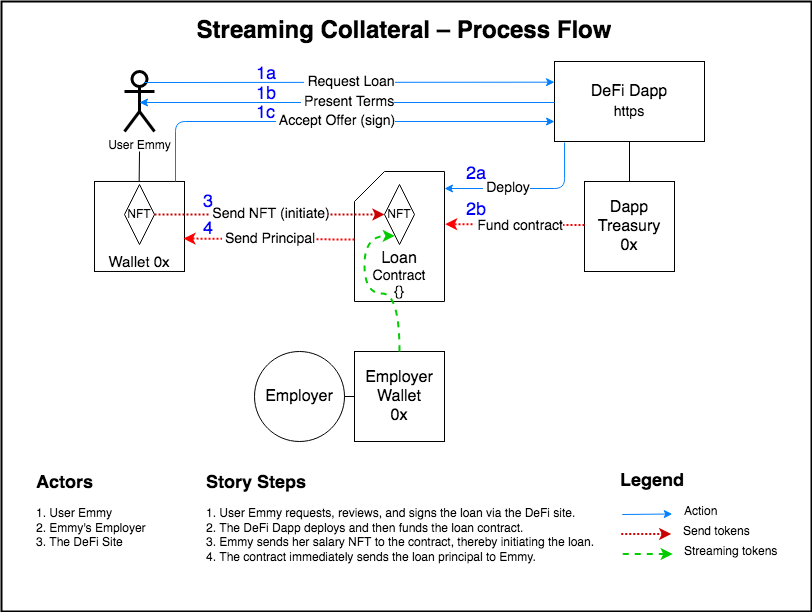

The diagram above was exported from draw.io. Its source (the exported page's mxGraphModel, read from the mxfile embedded in the PNG):
<mxGraphModel dx="1422" dy="917" grid="1" gridSize="10" guides="1" tooltips="1" connect="1" arrows="1" fold="1" page="1" pageScale="1" pageWidth="827" pageHeight="1169" math="0" shadow="0">
  <root>
    <mxCell id="0" />
    <mxCell id="1" parent="0" />
    <mxCell id="_zmMKVioukvtAmdXN5hu-1" value="" style="rounded=0;whiteSpace=wrap;html=1;strokeWidth=2;fillColor=none;strokeColor=default;" parent="1" vertex="1">
      <mxGeometry x="17" y="170" width="810" height="610" as="geometry" />
    </mxCell>
    <mxCell id="_zmMKVioukvtAmdXN5hu-16" value="&lt;div style=&quot;font-size: 18px&quot; align=&quot;left&quot;&gt;&lt;font style=&quot;font-size: 18px&quot; color=&quot;#0000FF&quot;&gt;1a&lt;/font&gt;&lt;/div&gt;" style="text;html=1;strokeColor=none;fillColor=none;align=left;verticalAlign=middle;whiteSpace=wrap;rounded=0;" parent="1" vertex="1">
      <mxGeometry x="270" y="233" width="20" height="20" as="geometry" />
    </mxCell>
    <mxCell id="_zmMKVioukvtAmdXN5hu-19" value="&lt;font style=&quot;font-size: 16px&quot;&gt;Employer&lt;/font&gt;" style="ellipse;whiteSpace=wrap;html=1;aspect=fixed;" parent="1" vertex="1">
      <mxGeometry x="270" y="520" width="90" height="90" as="geometry" />
    </mxCell>
    <mxCell id="93uGMBe0k2fmaU-Ir0mu-10" style="edgeStyle=orthogonalEdgeStyle;rounded=0;orthogonalLoop=1;jettySize=auto;html=1;exitX=0.5;exitY=1;exitDx=0;exitDy=0;entryX=0.5;entryY=0;entryDx=0;entryDy=0;startArrow=none;startFill=0;endArrow=none;endFill=0;" parent="1" source="_zmMKVioukvtAmdXN5hu-30" target="euFRSEvO4vOesDpvcWjM-9" edge="1">
      <mxGeometry relative="1" as="geometry" />
    </mxCell>
    <mxCell id="_zmMKVioukvtAmdXN5hu-30" value="&lt;font style=&quot;font-size: 16px&quot;&gt;DeFi Dapp&lt;br&gt;&lt;font style=&quot;font-size: 14px&quot;&gt;https&lt;/font&gt;&lt;/font&gt;" style="rounded=0;whiteSpace=wrap;html=1;" parent="1" vertex="1">
      <mxGeometry x="570" y="230" width="150" height="80" as="geometry" />
    </mxCell>
    <mxCell id="_zmMKVioukvtAmdXN5hu-34" value="&lt;b&gt;&lt;font style=&quot;font-size: 18px&quot;&gt;Legend&lt;/font&gt;&lt;/b&gt;" style="text;html=1;strokeColor=none;fillColor=none;align=center;verticalAlign=middle;whiteSpace=wrap;rounded=0;" parent="1" vertex="1">
      <mxGeometry x="647.75" y="640" width="40" height="20" as="geometry" />
    </mxCell>
    <mxCell id="_zmMKVioukvtAmdXN5hu-35" value="" style="endArrow=classic;html=1;dashed=1;strokeColor=#00CC00;strokeWidth=2;" parent="1" edge="1">
      <mxGeometry width="50" height="50" relative="1" as="geometry">
        <mxPoint x="638.25" y="722.5" as="sourcePoint" />
        <mxPoint x="688.25" y="722.5" as="targetPoint" />
      </mxGeometry>
    </mxCell>
    <mxCell id="_zmMKVioukvtAmdXN5hu-36" value="&lt;div align=&quot;left&quot;&gt;Streaming tokens&lt;/div&gt;" style="text;html=1;strokeColor=none;fillColor=none;align=left;verticalAlign=middle;whiteSpace=wrap;rounded=0;" parent="1" vertex="1">
      <mxGeometry x="698.25" y="710" width="99" height="20" as="geometry" />
    </mxCell>
    <mxCell id="_zmMKVioukvtAmdXN5hu-37" value="" style="endArrow=classic;html=1;strokeColor=#007FFF;" parent="1" edge="1">
      <mxGeometry width="50" height="50" relative="1" as="geometry">
        <mxPoint x="637.75" y="683" as="sourcePoint" />
        <mxPoint x="687.75" y="682.5" as="targetPoint" />
      </mxGeometry>
    </mxCell>
    <mxCell id="_zmMKVioukvtAmdXN5hu-38" value="&lt;div&gt;Action&lt;/div&gt;" style="text;html=1;strokeColor=none;fillColor=none;align=left;verticalAlign=middle;whiteSpace=wrap;rounded=0;" parent="1" vertex="1">
      <mxGeometry x="697.75" y="670" width="40" height="20" as="geometry" />
    </mxCell>
    <mxCell id="_zmMKVioukvtAmdXN5hu-40" value="" style="endArrow=classic;html=1;strokeColor=#CC0000;strokeWidth=2;dashed=1;dashPattern=1 1;" parent="1" edge="1">
      <mxGeometry width="50" height="50" relative="1" as="geometry">
        <mxPoint x="636.75" y="702.5" as="sourcePoint" />
        <mxPoint x="686.75" y="702.5" as="targetPoint" />
      </mxGeometry>
    </mxCell>
    <mxCell id="_zmMKVioukvtAmdXN5hu-41" value="Send tokens" style="text;html=1;strokeColor=none;fillColor=none;align=left;verticalAlign=middle;whiteSpace=wrap;rounded=0;" parent="1" vertex="1">
      <mxGeometry x="696.75" y="690" width="70" height="20" as="geometry" />
    </mxCell>
    <mxCell id="93uGMBe0k2fmaU-Ir0mu-11" style="edgeStyle=orthogonalEdgeStyle;rounded=0;orthogonalLoop=1;jettySize=auto;html=1;entryX=0.5;entryY=0;entryDx=0;entryDy=0;startArrow=none;startFill=0;endArrow=none;endFill=0;" parent="1" edge="1">
      <mxGeometry relative="1" as="geometry">
        <mxPoint x="155" y="320" as="sourcePoint" />
        <mxPoint x="154.67" y="349.98" as="targetPoint" />
      </mxGeometry>
    </mxCell>
    <mxCell id="euFRSEvO4vOesDpvcWjM-1" value="&lt;div&gt;User Emmy&lt;/div&gt;" style="shape=umlActor;verticalLabelPosition=bottom;verticalAlign=top;html=1;outlineConnect=0;hachureGap=4;pointerEvents=0;strokeColor=default;strokeWidth=3;" parent="1" vertex="1">
      <mxGeometry x="140" y="240" width="30" height="60" as="geometry" />
    </mxCell>
    <mxCell id="euFRSEvO4vOesDpvcWjM-3" value="&lt;font style=&quot;font-size: 15px&quot;&gt;&lt;br&gt;&lt;br&gt;&lt;br&gt;&lt;br&gt;Wallet 0x&lt;/font&gt;&lt;font style=&quot;font-size: 15px&quot;&gt;&lt;font style=&quot;font-size: 15px&quot;&gt;&lt;br&gt;&lt;/font&gt;&lt;/font&gt;" style="rounded=0;whiteSpace=wrap;html=1;" parent="1" vertex="1">
      <mxGeometry x="110" y="349.98" width="90" height="90" as="geometry" />
    </mxCell>
    <mxCell id="euFRSEvO4vOesDpvcWjM-5" value="NFT" style="rhombus;whiteSpace=wrap;html=1;hachureGap=4;pointerEvents=0;strokeColor=default;strokeWidth=1;" parent="1" vertex="1">
      <mxGeometry x="140" y="353" width="30" height="60" as="geometry" />
    </mxCell>
    <mxCell id="euFRSEvO4vOesDpvcWjM-6" value="&lt;font style=&quot;font-size: 16px&quot;&gt;&lt;br&gt;&lt;br&gt;&lt;br&gt;&lt;br&gt;Loan&lt;br&gt;&lt;/font&gt;&lt;div style=&quot;font-size: 14px&quot;&gt;&lt;font style=&quot;font-size: 14px&quot;&gt;Contract&lt;br&gt;{}&lt;/font&gt;&lt;br&gt;&lt;/div&gt;" style="shape=card;whiteSpace=wrap;html=1;hachureGap=4;pointerEvents=0;strokeColor=default;strokeWidth=1;" parent="1" vertex="1">
      <mxGeometry x="370" y="340" width="90" height="130" as="geometry" />
    </mxCell>
    <mxCell id="euFRSEvO4vOesDpvcWjM-7" value="&lt;h1 align=&quot;center&quot;&gt;Streaming Collateral – Process Flow&lt;br&gt;&lt;/h1&gt;&lt;p align=&quot;center&quot;&gt;&lt;br&gt;&lt;br&gt;&lt;/p&gt;" style="text;html=1;strokeColor=none;fillColor=none;spacing=5;spacingTop=-20;whiteSpace=wrap;overflow=hidden;rounded=0;hachureGap=4;pointerEvents=0;align=center;" parent="1" vertex="1">
      <mxGeometry x="20" y="180" width="800" height="40" as="geometry" />
    </mxCell>
    <mxCell id="euFRSEvO4vOesDpvcWjM-8" value="&amp;nbsp;&lt;font style=&quot;font-size: 14px&quot;&gt;Present Terms&lt;br&gt;&lt;/font&gt;" style="endArrow=none;html=1;strokeColor=#007FFF;exitX=0.5;exitY=0.5;exitDx=0;exitDy=0;exitPerimeter=0;startArrow=classic;startFill=1;endFill=0;" parent="1" edge="1">
      <mxGeometry width="50" height="50" relative="1" as="geometry">
        <mxPoint x="155" y="271" as="sourcePoint" />
        <mxPoint x="570" y="271" as="targetPoint" />
      </mxGeometry>
    </mxCell>
    <mxCell id="euFRSEvO4vOesDpvcWjM-9" value="&lt;font style=&quot;font-size: 16px&quot;&gt;&lt;font style=&quot;font-size: 16px&quot;&gt;Dapp Treasury&lt;/font&gt;&lt;br&gt;0x&lt;/font&gt;&lt;font style=&quot;font-size: 16px&quot;&gt;&lt;font style=&quot;font-size: 16px&quot;&gt;&lt;br&gt;&lt;/font&gt;&lt;/font&gt;" style="rounded=0;whiteSpace=wrap;html=1;" parent="1" vertex="1">
      <mxGeometry x="600" y="350" width="90" height="90" as="geometry" />
    </mxCell>
    <mxCell id="euFRSEvO4vOesDpvcWjM-10" value="&amp;nbsp;&lt;font style=&quot;font-size: 14px&quot;&gt;Deploy &lt;br&gt;&lt;/font&gt;" style="endArrow=classic;html=1;strokeColor=#007FFF;exitX=0.067;exitY=1.013;exitDx=0;exitDy=0;exitPerimeter=0;edgeStyle=orthogonalEdgeStyle;" parent="1" source="_zmMKVioukvtAmdXN5hu-30" target="euFRSEvO4vOesDpvcWjM-6" edge="1">
      <mxGeometry x="0.2552" width="50" height="50" relative="1" as="geometry">
        <mxPoint x="170" y="520" as="sourcePoint" />
        <mxPoint x="473" y="357" as="targetPoint" />
        <Array as="points">
          <mxPoint x="580" y="357" />
        </Array>
        <mxPoint as="offset" />
      </mxGeometry>
    </mxCell>
    <mxCell id="euFRSEvO4vOesDpvcWjM-11" value="" style="endArrow=classic;html=1;strokeColor=#FF0000;exitX=0;exitY=0.5;exitDx=0;exitDy=0;entryX=1.007;entryY=0.367;entryDx=0;entryDy=0;entryPerimeter=0;strokeWidth=2;dashed=1;dashPattern=1 1;" parent="1" edge="1">
      <mxGeometry width="50" height="50" relative="1" as="geometry">
        <mxPoint x="600" y="393.58" as="sourcePoint" />
        <mxPoint x="460.6300000000001" y="392.61" as="targetPoint" />
      </mxGeometry>
    </mxCell>
    <mxCell id="euFRSEvO4vOesDpvcWjM-12" value="&amp;nbsp;&lt;font style=&quot;font-size: 14px&quot;&gt;Fund contract &lt;br&gt;&lt;/font&gt;" style="edgeLabel;html=1;align=center;verticalAlign=middle;resizable=0;points=[];" parent="euFRSEvO4vOesDpvcWjM-11" vertex="1" connectable="0">
      <mxGeometry x="-0.0462" y="1" relative="1" as="geometry">
        <mxPoint as="offset" />
      </mxGeometry>
    </mxCell>
    <mxCell id="euFRSEvO4vOesDpvcWjM-13" value="&amp;nbsp;&lt;font style=&quot;font-size: 14px&quot;&gt;Send NFT (initiate) &lt;br&gt;&lt;/font&gt;" style="endArrow=classic;html=1;strokeColor=#CC0000;strokeWidth=2;dashed=1;dashPattern=1 1;exitX=1;exitY=0.5;exitDx=0;exitDy=0;entryX=0;entryY=0.5;entryDx=0;entryDy=0;" parent="1" source="euFRSEvO4vOesDpvcWjM-5" target="euFRSEvO4vOesDpvcWjM-14" edge="1">
      <mxGeometry width="50" height="50" relative="1" as="geometry">
        <mxPoint x="257.5" y="382.5" as="sourcePoint" />
        <mxPoint x="340" y="384" as="targetPoint" />
      </mxGeometry>
    </mxCell>
    <mxCell id="euFRSEvO4vOesDpvcWjM-14" value="NFT" style="rhombus;whiteSpace=wrap;html=1;hachureGap=4;pointerEvents=0;strokeColor=default;strokeWidth=1;" parent="1" vertex="1">
      <mxGeometry x="400" y="353" width="30" height="60" as="geometry" />
    </mxCell>
    <mxCell id="euFRSEvO4vOesDpvcWjM-20" value="&amp;nbsp;&lt;font style=&quot;font-size: 14px&quot;&gt;Send Principal &lt;br&gt;&lt;/font&gt;" style="endArrow=classic;html=1;strokeColor=#FF0000;exitX=0.01;exitY=0.364;exitDx=0;exitDy=0;exitPerimeter=0;entryX=1;entryY=0.357;entryDx=0;entryDy=0;entryPerimeter=0;dashed=1;dashPattern=1 1;strokeWidth=2;" parent="1" edge="1">
      <mxGeometry width="50" height="50" relative="1" as="geometry">
        <mxPoint x="370" y="408.0200000000001" as="sourcePoint" />
        <mxPoint x="199" y="407.0400000000001" as="targetPoint" />
      </mxGeometry>
    </mxCell>
    <mxCell id="euFRSEvO4vOesDpvcWjM-25" value="&lt;font style=&quot;font-size: 18px&quot; color=&quot;#0000FF&quot;&gt;2a&lt;/font&gt;" style="text;html=1;strokeColor=none;fillColor=none;align=left;verticalAlign=middle;whiteSpace=wrap;rounded=0;" parent="1" vertex="1">
      <mxGeometry x="480" y="333" width="30" height="20" as="geometry" />
    </mxCell>
    <mxCell id="euFRSEvO4vOesDpvcWjM-26" value="&lt;font style=&quot;font-size: 18px&quot; color=&quot;#0000FF&quot;&gt;2b&lt;/font&gt;" style="text;html=1;strokeColor=none;fillColor=none;align=left;verticalAlign=middle;whiteSpace=wrap;rounded=0;" parent="1" vertex="1">
      <mxGeometry x="480" y="368.88" width="30" height="20" as="geometry" />
    </mxCell>
    <mxCell id="euFRSEvO4vOesDpvcWjM-27" value="&lt;font style=&quot;font-size: 18px&quot; color=&quot;#0000FF&quot;&gt;3&lt;/font&gt;" style="text;html=1;strokeColor=none;fillColor=none;align=left;verticalAlign=middle;whiteSpace=wrap;rounded=0;" parent="1" vertex="1">
      <mxGeometry x="216.75" y="355.98" width="20" height="30" as="geometry" />
    </mxCell>
    <mxCell id="euFRSEvO4vOesDpvcWjM-28" value="&lt;font style=&quot;font-size: 18px&quot; color=&quot;#0000FF&quot;&gt;4&lt;/font&gt;" style="text;html=1;strokeColor=none;fillColor=none;align=left;verticalAlign=middle;whiteSpace=wrap;rounded=0;" parent="1" vertex="1">
      <mxGeometry x="216.75" y="387.52000000000004" width="20" height="20" as="geometry" />
    </mxCell>
    <mxCell id="euFRSEvO4vOesDpvcWjM-30" value="&lt;h1 style=&quot;font-size: 18px&quot;&gt;Story Steps&lt;br&gt;&lt;/h1&gt;&lt;p&gt;1. User Emmy requests, reviews, and signs the loan via the DeFi site.&lt;br&gt;2. The DeFi Dapp deploys and then funds the loan contract. &lt;br&gt;3. Emmy sends her salary NFT to the contract, thereby initiating the loan.&lt;br&gt;4. The contract immediately sends the loan principal to Emmy. &lt;br&gt;&lt;br&gt;&lt;/p&gt;" style="text;html=1;strokeColor=none;fillColor=none;spacing=5;spacingTop=-20;whiteSpace=wrap;overflow=hidden;rounded=0;hachureGap=4;pointerEvents=0;" parent="1" vertex="1">
      <mxGeometry x="216.75" y="640" width="401" height="130" as="geometry" />
    </mxCell>
    <mxCell id="euFRSEvO4vOesDpvcWjM-31" value="&lt;h1 style=&quot;font-size: 18px&quot;&gt;Actors&lt;br&gt;&lt;/h1&gt;&lt;p&gt;1. User Emmy&lt;br&gt;2. Emmy's Employer&lt;br&gt;3. The DeFi Site&lt;br&gt;&lt;br&gt;&lt;/p&gt;" style="text;html=1;strokeColor=none;fillColor=none;spacing=5;spacingTop=-20;whiteSpace=wrap;overflow=hidden;rounded=0;hachureGap=4;pointerEvents=0;" parent="1" vertex="1">
      <mxGeometry x="46.75" y="640" width="170" height="120" as="geometry" />
    </mxCell>
    <mxCell id="93uGMBe0k2fmaU-Ir0mu-12" style="edgeStyle=orthogonalEdgeStyle;rounded=0;orthogonalLoop=1;jettySize=auto;html=1;exitX=0;exitY=0.5;exitDx=0;exitDy=0;entryX=1;entryY=0.5;entryDx=0;entryDy=0;startArrow=none;startFill=0;endArrow=none;endFill=0;" parent="1" source="93uGMBe0k2fmaU-Ir0mu-1" target="_zmMKVioukvtAmdXN5hu-19" edge="1">
      <mxGeometry relative="1" as="geometry" />
    </mxCell>
    <mxCell id="93uGMBe0k2fmaU-Ir0mu-1" value="&lt;font style=&quot;font-size: 16px&quot;&gt;&lt;font style=&quot;font-size: 16px&quot;&gt;Employer Wallet&lt;/font&gt;&lt;br&gt;0x&lt;/font&gt;&lt;font style=&quot;font-size: 16px&quot;&gt;&lt;font style=&quot;font-size: 16px&quot;&gt;&lt;br&gt;&lt;/font&gt;&lt;/font&gt;" style="rounded=0;whiteSpace=wrap;html=1;" parent="1" vertex="1">
      <mxGeometry x="370" y="520" width="90" height="90" as="geometry" />
    </mxCell>
    <mxCell id="93uGMBe0k2fmaU-Ir0mu-5" value="&amp;nbsp;&lt;font style=&quot;font-size: 14px&quot;&gt;Accept Offer (sign)&lt;br&gt;&lt;/font&gt;" style="endArrow=classic;html=1;strokeColor=#007FFF;edgeStyle=orthogonalEdgeStyle;entryX=0;entryY=0.75;entryDx=0;entryDy=0;" parent="1" target="_zmMKVioukvtAmdXN5hu-30" edge="1">
      <mxGeometry width="50" height="50" relative="1" as="geometry">
        <mxPoint x="191" y="350" as="sourcePoint" />
        <mxPoint x="570" y="295" as="targetPoint" />
        <Array as="points">
          <mxPoint x="191" y="290" />
        </Array>
      </mxGeometry>
    </mxCell>
    <mxCell id="93uGMBe0k2fmaU-Ir0mu-6" value="&amp;nbsp;&lt;font style=&quot;font-size: 14px&quot;&gt;Request Loan &lt;br&gt;&lt;/font&gt;" style="endArrow=classic;html=1;strokeColor=#007FFF;" parent="1" edge="1">
      <mxGeometry width="50" height="50" relative="1" as="geometry">
        <mxPoint x="160" y="251" as="sourcePoint" />
        <mxPoint x="570" y="250.67000000000002" as="targetPoint" />
      </mxGeometry>
    </mxCell>
    <mxCell id="93uGMBe0k2fmaU-Ir0mu-13" value="&lt;font style=&quot;font-size: 18px&quot; color=&quot;#0000FF&quot;&gt;1b&lt;/font&gt;" style="text;html=1;strokeColor=none;fillColor=none;align=left;verticalAlign=middle;whiteSpace=wrap;rounded=0;" parent="1" vertex="1">
      <mxGeometry x="270" y="253" width="30" height="20" as="geometry" />
    </mxCell>
    <mxCell id="93uGMBe0k2fmaU-Ir0mu-15" value="&lt;font style=&quot;font-size: 18px&quot; color=&quot;#0000FF&quot;&gt;1c&lt;/font&gt;" style="text;html=1;strokeColor=none;fillColor=none;align=left;verticalAlign=middle;whiteSpace=wrap;rounded=0;" parent="1" vertex="1">
      <mxGeometry x="270" y="272" width="30" height="20" as="geometry" />
    </mxCell>
    <mxCell id="93uGMBe0k2fmaU-Ir0mu-20" value="" style="endArrow=classic;html=1;dashed=1;strokeColor=#00CC00;strokeWidth=2;edgeStyle=orthogonalEdgeStyle;curved=1;entryX=0.344;entryY=0.856;entryDx=0;entryDy=0;entryPerimeter=0;" parent="1" target="euFRSEvO4vOesDpvcWjM-14" edge="1">
      <mxGeometry width="50" height="50" relative="1" as="geometry">
        <mxPoint x="415" y="520" as="sourcePoint" />
        <mxPoint x="422.51" y="405.98" as="targetPoint" />
        <Array as="points">
          <mxPoint x="415" y="462" />
          <mxPoint x="380" y="462" />
          <mxPoint x="380" y="404" />
        </Array>
      </mxGeometry>
    </mxCell>
  </root>
</mxGraphModel>